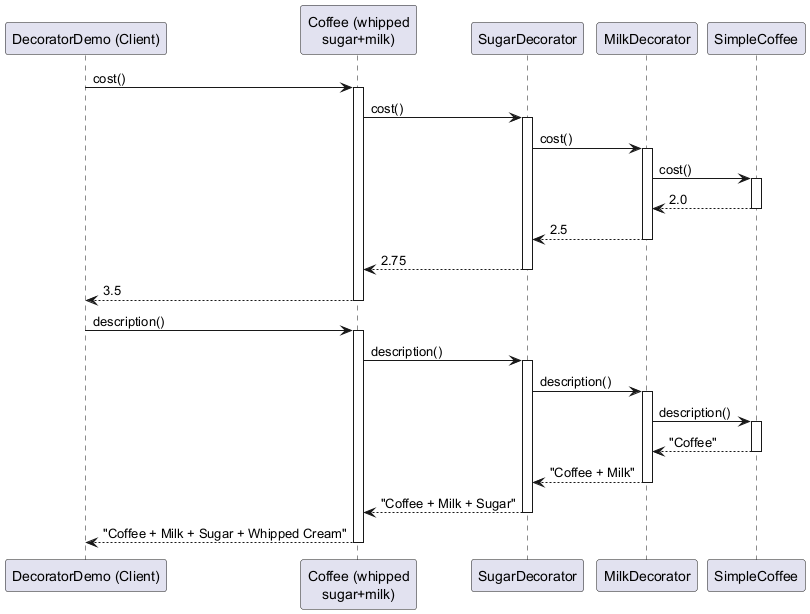

The diagram above was rendered by PlantUML. Its source (embedded in the PNG):
@startuml
participant "DecoratorDemo (Client)" as client
participant "Coffee (whipped\nsugar+milk)" as whipped
participant "SugarDecorator" as sugar
participant "MilkDecorator" as milk
participant "SimpleCoffee" as simple

client -> whipped : cost()
activate whipped
whipped -> sugar : cost()
activate sugar
sugar -> milk : cost()
activate milk
milk -> simple : cost()
activate simple
simple --> milk : 2.0
deactivate simple
milk --> sugar : 2.5
deactivate milk
sugar --> whipped : 2.75
deactivate sugar
whipped --> client : 3.5
deactivate whipped

client -> whipped : description()
activate whipped
whipped -> sugar : description()
activate sugar
sugar -> milk : description()
activate milk
milk -> simple : description()
activate simple
simple --> milk : "Coffee"
deactivate simple
milk --> sugar : "Coffee + Milk"
deactivate milk
sugar --> whipped : "Coffee + Milk + Sugar"
deactivate sugar
whipped --> client : "Coffee + Milk + Sugar + Whipped Cream"
deactivate whipped
@enduml